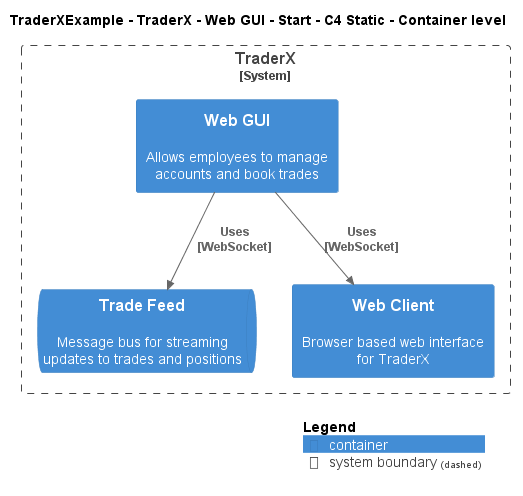

The diagram above was rendered by PlantUML. Its source (embedded in the PNG):
@startuml
!include ..\..\..\..\..\..\..\.c4s\C4_Container.puml

AddElementTag("c4interflow:lifecycle:new", $bgColor=green, $fontColor=#ffffff, $borderColor=green, $shadowing="False")
AddElementTag("c4interflow:lifecycle:changed", $bgColor=orange, $fontColor=#ffffff, $borderColor=orange, $shadowing="False")
AddElementTag("c4interflow:lifecycle:removed", $bgColor=red, $fontColor=#ffffff, $borderColor=red, $shadowing="False")

AddRelTag("c4interflow:lifecycle:new", $textColor=green, $lineColor=green)
AddRelTag("c4interflow:lifecycle:changed", $textColor=orange, $lineColor=orange)
AddRelTag("c4interflow:lifecycle:removed", $textColor=red, $lineColor=red)

SHOW_PERSON_PORTRAIT()
LAYOUT_TOP_DOWN()

skinparam linetype polyline

title TraderXExample - TraderX - Web GUI - Start - C4 Static - Container level


System_Boundary(TraderXExample.SoftwareSystems.TraderX, "TraderX") {
    Container(TraderXExample.SoftwareSystems.TraderX.Containers.WebGUI, "Web GUI", "", "Allows employees to manage accounts and book trades")
    ContainerQueue(TraderXExample.SoftwareSystems.TraderX.Containers.TradeFeed, "Trade Feed", "", "Message bus for streaming updates to trades and positions")
    Container(TraderXExample.SoftwareSystems.TraderX.Containers.WebClient, "Web Client", "", "Browser based web interface for TraderX")
}

Rel(TraderXExample.SoftwareSystems.TraderX.Containers.WebGUI, TraderXExample.SoftwareSystems.TraderX.Containers.TradeFeed, "Uses\n[WebSocket]", $tags='protocol:websocket')
Rel(TraderXExample.SoftwareSystems.TraderX.Containers.WebGUI, TraderXExample.SoftwareSystems.TraderX.Containers.WebClient, "Uses\n[WebSocket]", $tags='protocol:websocket')


SHOW_LEGEND()
@enduml